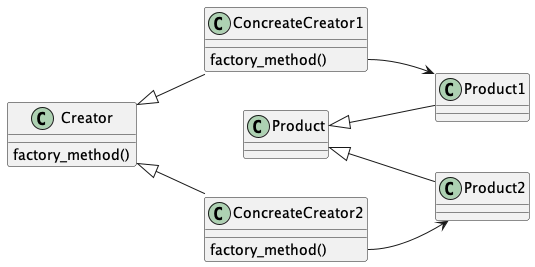

The diagram above was rendered by PlantUML. Its source (embedded in the PNG):
@startuml
left to right direction

class Product
class Product1 extends Product
class Product2 extends Product

class Creator {
  factory_method()
}

class ConcreateCreator1 extends Creator {
  factory_method()
}

class ConcreateCreator2 extends Creator {
  factory_method()
}

ConcreateCreator1::factory_method -down-> Product1
ConcreateCreator2::factory_method -down-> Product2

@enduml